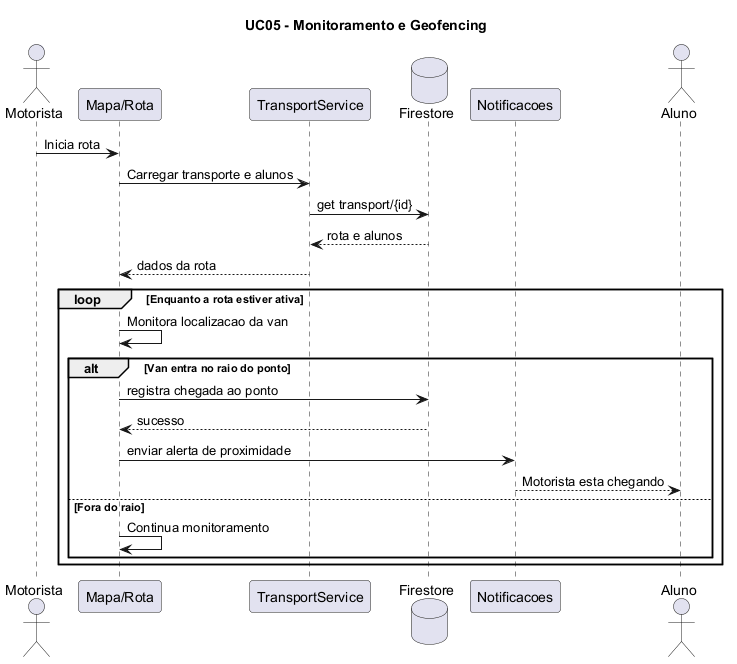

The diagram above was rendered by PlantUML. Its source (embedded in the PNG):
@startuml
title UC05 - Monitoramento e Geofencing

actor Motorista

participant "Mapa/Rota" as Mapa
participant "TransportService" as Transporte
database "Firestore" as Firestore
participant "Notificacoes" as Notificacoes
actor Aluno

Motorista -> Mapa : Inicia rota
Mapa -> Transporte : Carregar transporte e alunos
Transporte -> Firestore : get transport/{id}
Firestore --> Transporte : rota e alunos
Transporte --> Mapa : dados da rota

loop Enquanto a rota estiver ativa
    Mapa -> Mapa : Monitora localizacao da van
    alt Van entra no raio do ponto
        Mapa -> Firestore : registra chegada ao ponto
        Firestore --> Mapa : sucesso
        Mapa -> Notificacoes : enviar alerta de proximidade
        Notificacoes --> Aluno : Motorista esta chegando
    else Fora do raio
        Mapa -> Mapa : Continua monitoramento
    end
end

@enduml